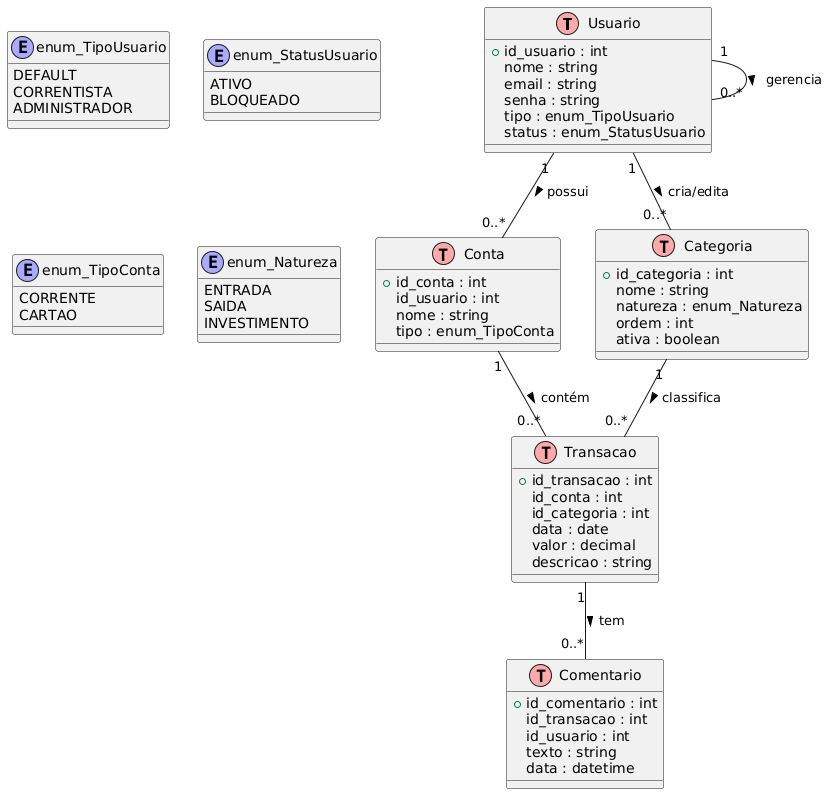

The diagram above was rendered by PlantUML. Its source (embedded in the PNG):
@startuml
!define table(x) class x << (T,#FFAAAA) >>
!define enum(x) class x << (E,#AAAAFF) >>

' Entidades principais
table(Usuario) {
  +id_usuario : int
  nome : string
  email : string
  senha : string
  tipo : enum_TipoUsuario
  status : enum_StatusUsuario
}

enum(enum_TipoUsuario) {
  DEFAULT
  CORRENTISTA
  ADMINISTRADOR
}

enum(enum_StatusUsuario) {
  ATIVO
  BLOQUEADO
}

table(Conta) {
  +id_conta : int
  id_usuario : int
  nome : string
  tipo : enum_TipoConta
}

enum(enum_TipoConta) {
  CORRENTE
  CARTAO
}

table(Transacao) {
  +id_transacao : int
  id_conta : int
  id_categoria : int
  data : date
  valor : decimal
  descricao : string
}

table(Comentario) {
  +id_comentario : int
  id_transacao : int
  id_usuario : int
  texto : string
  data : datetime
}

table(Categoria) {
  +id_categoria : int
  nome : string
  natureza : enum_Natureza
  ordem : int
  ativa : boolean
}

enum(enum_Natureza) {
  ENTRADA
  SAIDA
  INVESTIMENTO
}

' Relacionamentos
Usuario "1" -- "0..*" Conta : possui >
Conta "1" -- "0..*" Transacao : contém >
Transacao "1" -- "0..*" Comentario : tem >
Categoria "1" -- "0..*" Transacao : classifica >

' Ações administrativas
Usuario "1" -- "0..*" Categoria : cria/edita >
Usuario "1" -- "0..*" Usuario : gerencia >
@enduml